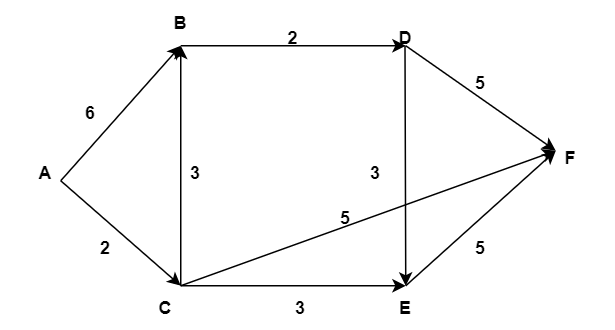

The diagram above was exported from draw.io. Its source (the exported page's mxGraphModel, read from the mxfile embedded in the PNG):
<mxGraphModel dx="1050" dy="557" grid="1" gridSize="10" guides="1" tooltips="1" connect="1" arrows="1" fold="1" page="1" pageScale="1" pageWidth="850" pageHeight="1100" math="0" shadow="0">
  <root>
    <mxCell id="0" />
    <mxCell id="1" parent="0" />
    <mxCell id="_-NwfzEFcE14l2FnaYyT-1" value="" style="endArrow=classic;html=1;rounded=0;" edge="1" parent="1">
      <mxGeometry width="50" height="50" relative="1" as="geometry">
        <mxPoint x="240" y="280" as="sourcePoint" />
        <mxPoint x="320" y="190" as="targetPoint" />
      </mxGeometry>
    </mxCell>
    <mxCell id="_-NwfzEFcE14l2FnaYyT-2" value="" style="endArrow=classic;html=1;rounded=0;" edge="1" parent="1">
      <mxGeometry width="50" height="50" relative="1" as="geometry">
        <mxPoint x="320" y="190" as="sourcePoint" />
        <mxPoint x="470" y="190" as="targetPoint" />
      </mxGeometry>
    </mxCell>
    <mxCell id="_-NwfzEFcE14l2FnaYyT-3" value="" style="endArrow=classic;html=1;rounded=0;" edge="1" parent="1">
      <mxGeometry width="50" height="50" relative="1" as="geometry">
        <mxPoint x="240" y="280" as="sourcePoint" />
        <mxPoint x="320" y="350" as="targetPoint" />
      </mxGeometry>
    </mxCell>
    <mxCell id="_-NwfzEFcE14l2FnaYyT-4" value="" style="endArrow=classic;html=1;rounded=0;" edge="1" parent="1">
      <mxGeometry width="50" height="50" relative="1" as="geometry">
        <mxPoint x="320" y="350" as="sourcePoint" />
        <mxPoint x="320" y="190" as="targetPoint" />
      </mxGeometry>
    </mxCell>
    <mxCell id="_-NwfzEFcE14l2FnaYyT-5" value="" style="endArrow=classic;html=1;rounded=0;" edge="1" parent="1">
      <mxGeometry width="50" height="50" relative="1" as="geometry">
        <mxPoint x="320" y="350" as="sourcePoint" />
        <mxPoint x="470" y="350" as="targetPoint" />
      </mxGeometry>
    </mxCell>
    <mxCell id="_-NwfzEFcE14l2FnaYyT-6" value="" style="endArrow=classic;html=1;rounded=0;" edge="1" parent="1">
      <mxGeometry width="50" height="50" relative="1" as="geometry">
        <mxPoint x="470" y="350" as="sourcePoint" />
        <mxPoint x="570" y="260" as="targetPoint" />
      </mxGeometry>
    </mxCell>
    <mxCell id="_-NwfzEFcE14l2FnaYyT-7" value="" style="endArrow=classic;html=1;rounded=0;entryX=0.5;entryY=0;entryDx=0;entryDy=0;" edge="1" parent="1" target="_-NwfzEFcE14l2FnaYyT-15">
      <mxGeometry width="50" height="50" relative="1" as="geometry">
        <mxPoint x="469.5" y="190" as="sourcePoint" />
        <mxPoint x="469.5" y="340" as="targetPoint" />
      </mxGeometry>
    </mxCell>
    <mxCell id="_-NwfzEFcE14l2FnaYyT-8" value="" style="endArrow=classic;html=1;rounded=0;" edge="1" parent="1">
      <mxGeometry width="50" height="50" relative="1" as="geometry">
        <mxPoint x="470" y="190" as="sourcePoint" />
        <mxPoint x="570" y="260" as="targetPoint" />
      </mxGeometry>
    </mxCell>
    <mxCell id="_-NwfzEFcE14l2FnaYyT-9" value="" style="endArrow=classic;html=1;rounded=0;" edge="1" parent="1">
      <mxGeometry width="50" height="50" relative="1" as="geometry">
        <mxPoint x="320" y="350" as="sourcePoint" />
        <mxPoint x="570" y="260" as="targetPoint" />
      </mxGeometry>
    </mxCell>
    <mxCell id="_-NwfzEFcE14l2FnaYyT-10" value="&lt;b&gt;A&lt;/b&gt;" style="text;html=1;align=center;verticalAlign=middle;whiteSpace=wrap;rounded=0;" vertex="1" parent="1">
      <mxGeometry x="200" y="260" width="60" height="30" as="geometry" />
    </mxCell>
    <mxCell id="_-NwfzEFcE14l2FnaYyT-12" value="&lt;b&gt;B&lt;/b&gt;" style="text;html=1;align=center;verticalAlign=middle;whiteSpace=wrap;rounded=0;" vertex="1" parent="1">
      <mxGeometry x="290" y="160" width="60" height="30" as="geometry" />
    </mxCell>
    <mxCell id="_-NwfzEFcE14l2FnaYyT-13" value="&lt;b&gt;C&lt;/b&gt;" style="text;html=1;align=center;verticalAlign=middle;whiteSpace=wrap;rounded=0;" vertex="1" parent="1">
      <mxGeometry x="280" y="350" width="60" height="30" as="geometry" />
    </mxCell>
    <mxCell id="_-NwfzEFcE14l2FnaYyT-14" value="&lt;b&gt;D&lt;/b&gt;" style="text;html=1;align=center;verticalAlign=middle;whiteSpace=wrap;rounded=0;" vertex="1" parent="1">
      <mxGeometry x="440" y="170" width="60" height="30" as="geometry" />
    </mxCell>
    <mxCell id="_-NwfzEFcE14l2FnaYyT-15" value="&lt;b&gt;E&lt;/b&gt;" style="text;html=1;align=center;verticalAlign=middle;whiteSpace=wrap;rounded=0;" vertex="1" parent="1">
      <mxGeometry x="440" y="350" width="60" height="30" as="geometry" />
    </mxCell>
    <mxCell id="_-NwfzEFcE14l2FnaYyT-16" value="&lt;b&gt;F&lt;/b&gt;" style="text;html=1;align=center;verticalAlign=middle;whiteSpace=wrap;rounded=0;" vertex="1" parent="1">
      <mxGeometry x="550" y="250" width="60" height="30" as="geometry" />
    </mxCell>
    <mxCell id="_-NwfzEFcE14l2FnaYyT-18" style="edgeStyle=orthogonalEdgeStyle;rounded=0;orthogonalLoop=1;jettySize=auto;html=1;exitX=0.5;exitY=1;exitDx=0;exitDy=0;" edge="1" parent="1" source="_-NwfzEFcE14l2FnaYyT-12" target="_-NwfzEFcE14l2FnaYyT-12">
      <mxGeometry relative="1" as="geometry" />
    </mxCell>
    <mxCell id="_-NwfzEFcE14l2FnaYyT-21" value="&lt;b&gt;6&lt;/b&gt;" style="text;html=1;align=center;verticalAlign=middle;whiteSpace=wrap;rounded=0;" vertex="1" parent="1">
      <mxGeometry x="230" y="220" width="60" height="30" as="geometry" />
    </mxCell>
    <mxCell id="_-NwfzEFcE14l2FnaYyT-27" value="&lt;b&gt;2&lt;/b&gt;" style="text;html=1;align=center;verticalAlign=middle;whiteSpace=wrap;rounded=0;" vertex="1" parent="1">
      <mxGeometry x="240" y="310" width="60" height="30" as="geometry" />
    </mxCell>
    <mxCell id="_-NwfzEFcE14l2FnaYyT-29" value="&lt;b&gt;3&lt;/b&gt;" style="text;html=1;align=center;verticalAlign=middle;whiteSpace=wrap;rounded=0;" vertex="1" parent="1">
      <mxGeometry x="300" y="260" width="60" height="30" as="geometry" />
    </mxCell>
    <mxCell id="_-NwfzEFcE14l2FnaYyT-30" value="&lt;b&gt;5&lt;/b&gt;" style="text;html=1;align=center;verticalAlign=middle;whiteSpace=wrap;rounded=0;" vertex="1" parent="1">
      <mxGeometry x="400" y="290" width="60" height="30" as="geometry" />
    </mxCell>
    <mxCell id="_-NwfzEFcE14l2FnaYyT-31" value="&lt;b&gt;3&lt;/b&gt;" style="text;html=1;align=center;verticalAlign=middle;whiteSpace=wrap;rounded=0;" vertex="1" parent="1">
      <mxGeometry x="370" y="350" width="60" height="30" as="geometry" />
    </mxCell>
    <mxCell id="_-NwfzEFcE14l2FnaYyT-32" value="&lt;b&gt;5&lt;/b&gt;" style="text;html=1;align=center;verticalAlign=middle;whiteSpace=wrap;rounded=0;" vertex="1" parent="1">
      <mxGeometry x="490" y="310" width="60" height="30" as="geometry" />
    </mxCell>
    <mxCell id="_-NwfzEFcE14l2FnaYyT-33" value="&lt;b&gt;2&lt;/b&gt;" style="text;html=1;align=center;verticalAlign=middle;whiteSpace=wrap;rounded=0;" vertex="1" parent="1">
      <mxGeometry x="365" y="170" width="60" height="30" as="geometry" />
    </mxCell>
    <mxCell id="_-NwfzEFcE14l2FnaYyT-35" value="&lt;b&gt;5&lt;/b&gt;" style="text;html=1;align=center;verticalAlign=middle;whiteSpace=wrap;rounded=0;" vertex="1" parent="1">
      <mxGeometry x="490" y="200" width="60" height="30" as="geometry" />
    </mxCell>
    <mxCell id="_-NwfzEFcE14l2FnaYyT-36" value="&lt;b&gt;3&lt;/b&gt;" style="text;html=1;align=center;verticalAlign=middle;whiteSpace=wrap;rounded=0;" vertex="1" parent="1">
      <mxGeometry x="420" y="260" width="60" height="30" as="geometry" />
    </mxCell>
  </root>
</mxGraphModel>